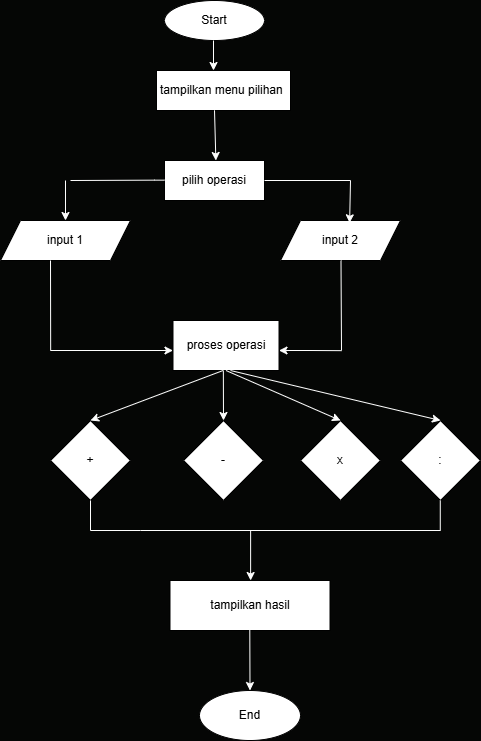

The diagram above was exported from draw.io. Its source (the exported page's mxGraphModel, read from the mxfile embedded in the PNG):
<mxGraphModel dx="1100" dy="2913" grid="1" gridSize="10" guides="1" tooltips="1" connect="1" arrows="1" fold="1" page="1" pageScale="1" pageWidth="827" pageHeight="1169" background="#050605" math="0" shadow="0">
  <root>
    <mxCell id="0" />
    <mxCell id="1" parent="0" />
    <mxCell id="C139qp6hSr_h6hPloh2u-1" value="Start" style="ellipse;whiteSpace=wrap;html=1;" parent="1" vertex="1">
      <mxGeometry x="364" y="-2300" width="100" height="40" as="geometry" />
    </mxCell>
    <mxCell id="C139qp6hSr_h6hPloh2u-2" value="tampilkan menu pilihan&amp;nbsp;" style="rounded=0;whiteSpace=wrap;html=1;" parent="1" vertex="1">
      <mxGeometry x="356" y="-2230" width="134" height="40" as="geometry" />
    </mxCell>
    <mxCell id="C139qp6hSr_h6hPloh2u-3" value="input 1" style="shape=parallelogram;perimeter=parallelogramPerimeter;whiteSpace=wrap;html=1;fixedSize=1;" parent="1" vertex="1">
      <mxGeometry x="200" y="-2080" width="130" height="40" as="geometry" />
    </mxCell>
    <mxCell id="C139qp6hSr_h6hPloh2u-4" value="input 2" style="shape=parallelogram;perimeter=parallelogramPerimeter;whiteSpace=wrap;html=1;fixedSize=1;" parent="1" vertex="1">
      <mxGeometry x="480" y="-2080" width="120" height="40" as="geometry" />
    </mxCell>
    <mxCell id="C139qp6hSr_h6hPloh2u-7" value="+" style="rhombus;whiteSpace=wrap;html=1;" parent="1" vertex="1">
      <mxGeometry x="250" y="-1880" width="80" height="80" as="geometry" />
    </mxCell>
    <mxCell id="C139qp6hSr_h6hPloh2u-8" value="-" style="rhombus;whiteSpace=wrap;html=1;" parent="1" vertex="1">
      <mxGeometry x="383" y="-1880" width="80" height="80" as="geometry" />
    </mxCell>
    <mxCell id="C139qp6hSr_h6hPloh2u-9" value="x" style="rhombus;whiteSpace=wrap;html=1;" parent="1" vertex="1">
      <mxGeometry x="500" y="-1880" width="80" height="80" as="geometry" />
    </mxCell>
    <mxCell id="C139qp6hSr_h6hPloh2u-10" value="" style="endArrow=classic;html=1;rounded=0;strokeColor=#FFFFFF;exitX=0.296;exitY=1.004;exitDx=0;exitDy=0;exitPerimeter=0;" parent="1" edge="1">
      <mxGeometry width="50" height="50" relative="1" as="geometry">
        <mxPoint x="413" y="-2260" as="sourcePoint" />
        <mxPoint x="413" y="-2230" as="targetPoint" />
        <Array as="points" />
      </mxGeometry>
    </mxCell>
    <mxCell id="C139qp6hSr_h6hPloh2u-11" value="pilih operasi" style="rounded=0;whiteSpace=wrap;html=1;" parent="1" vertex="1">
      <mxGeometry x="364" y="-2140" width="100" height="40" as="geometry" />
    </mxCell>
    <mxCell id="C139qp6hSr_h6hPloh2u-13" value=":" style="rhombus;whiteSpace=wrap;html=1;" parent="1" vertex="1">
      <mxGeometry x="600" y="-1880" width="80" height="80" as="geometry" />
    </mxCell>
    <mxCell id="C139qp6hSr_h6hPloh2u-14" value="End" style="ellipse;whiteSpace=wrap;html=1;" parent="1" vertex="1">
      <mxGeometry x="399" y="-1610" width="101" height="50" as="geometry" />
    </mxCell>
    <mxCell id="C139qp6hSr_h6hPloh2u-15" value="proses operasi" style="rounded=0;whiteSpace=wrap;html=1;" parent="1" vertex="1">
      <mxGeometry x="372.5" y="-1980" width="106" height="50" as="geometry" />
    </mxCell>
    <mxCell id="C139qp6hSr_h6hPloh2u-16" value="" style="endArrow=classic;html=1;rounded=0;strokeColor=#FFFFFF;exitX=0.542;exitY=0.995;exitDx=0;exitDy=0;exitPerimeter=0;" parent="1" edge="1">
      <mxGeometry width="50" height="50" relative="1" as="geometry">
        <mxPoint x="413.99799999999993" y="-2190.2" as="sourcePoint" />
        <mxPoint x="415.37" y="-2140" as="targetPoint" />
        <Array as="points" />
      </mxGeometry>
    </mxCell>
    <mxCell id="C139qp6hSr_h6hPloh2u-17" value="" style="endArrow=none;html=1;rounded=0;strokeColor=#FFFFFF;" parent="1" edge="1">
      <mxGeometry width="50" height="50" relative="1" as="geometry">
        <mxPoint x="464" y="-2120" as="sourcePoint" />
        <mxPoint x="550" y="-2120" as="targetPoint" />
      </mxGeometry>
    </mxCell>
    <mxCell id="C139qp6hSr_h6hPloh2u-18" value="" style="endArrow=classic;html=1;rounded=0;strokeColor=#FFFFFF;entryX=0.576;entryY=0.058;entryDx=0;entryDy=0;entryPerimeter=0;" parent="1" target="C139qp6hSr_h6hPloh2u-4" edge="1">
      <mxGeometry width="50" height="50" relative="1" as="geometry">
        <mxPoint x="550" y="-2120" as="sourcePoint" />
        <mxPoint x="580" y="-2090" as="targetPoint" />
      </mxGeometry>
    </mxCell>
    <mxCell id="C139qp6hSr_h6hPloh2u-19" value="" style="endArrow=none;html=1;rounded=0;strokeColor=#FFFFFF;" parent="1" edge="1">
      <mxGeometry width="50" height="50" relative="1" as="geometry">
        <mxPoint x="270" y="-2120" as="sourcePoint" />
        <mxPoint x="364" y="-2120.34" as="targetPoint" />
        <Array as="points">
          <mxPoint x="354" y="-2120.34" />
        </Array>
      </mxGeometry>
    </mxCell>
    <mxCell id="C139qp6hSr_h6hPloh2u-20" value="" style="endArrow=classic;html=1;rounded=0;strokeColor=#FFFFFF;entryX=0.5;entryY=0;entryDx=0;entryDy=0;" parent="1" target="C139qp6hSr_h6hPloh2u-3" edge="1">
      <mxGeometry width="50" height="50" relative="1" as="geometry">
        <mxPoint x="265" y="-2120" as="sourcePoint" />
        <mxPoint x="315" y="-2150" as="targetPoint" />
      </mxGeometry>
    </mxCell>
    <mxCell id="C139qp6hSr_h6hPloh2u-21" value="" style="endArrow=classic;html=1;rounded=0;strokeColor=#FFFFFF;" parent="1" edge="1">
      <mxGeometry width="50" height="50" relative="1" as="geometry">
        <mxPoint x="541" y="-1949.84" as="sourcePoint" />
        <mxPoint x="478.5" y="-1950" as="targetPoint" />
        <Array as="points">
          <mxPoint x="508.5" y="-1950" />
          <mxPoint x="498.5" y="-1950" />
          <mxPoint x="488.5" y="-1950" />
        </Array>
      </mxGeometry>
    </mxCell>
    <mxCell id="C139qp6hSr_h6hPloh2u-23" value="" style="endArrow=classic;html=1;rounded=0;strokeColor=#FFFFFF;" parent="1" edge="1">
      <mxGeometry width="50" height="50" relative="1" as="geometry">
        <mxPoint x="250" y="-1950" as="sourcePoint" />
        <mxPoint x="372.5" y="-1950" as="targetPoint" />
      </mxGeometry>
    </mxCell>
    <mxCell id="C139qp6hSr_h6hPloh2u-25" value="" style="endArrow=none;html=1;rounded=0;strokeColor=#FFFFFF;" parent="1" edge="1">
      <mxGeometry width="50" height="50" relative="1" as="geometry">
        <mxPoint x="541" y="-1950" as="sourcePoint" />
        <mxPoint x="540.5" y="-2040" as="targetPoint" />
      </mxGeometry>
    </mxCell>
    <mxCell id="LlvLHhfrlXATG_E2PcAS-1" value="" style="endArrow=none;html=1;rounded=0;strokeColor=#ffffff;" parent="1" edge="1">
      <mxGeometry width="50" height="50" relative="1" as="geometry">
        <mxPoint x="250.17" y="-1950" as="sourcePoint" />
        <mxPoint x="249.99999999999997" y="-2040" as="targetPoint" />
      </mxGeometry>
    </mxCell>
    <mxCell id="LlvLHhfrlXATG_E2PcAS-2" value="" style="endArrow=classic;html=1;rounded=0;strokeColor=#FFFFFF;entryX=0.5;entryY=0;entryDx=0;entryDy=0;" parent="1" target="C139qp6hSr_h6hPloh2u-8" edge="1">
      <mxGeometry width="50" height="50" relative="1" as="geometry">
        <mxPoint x="422.85" y="-1930" as="sourcePoint" />
        <mxPoint x="422.85" y="-1900" as="targetPoint" />
      </mxGeometry>
    </mxCell>
    <mxCell id="LlvLHhfrlXATG_E2PcAS-3" value="" style="endArrow=classic;html=1;rounded=0;strokeColor=#FFFFFF;exitX=0.448;exitY=1;exitDx=0;exitDy=0;exitPerimeter=0;entryX=0.5;entryY=0;entryDx=0;entryDy=0;" parent="1" target="C139qp6hSr_h6hPloh2u-7" edge="1">
      <mxGeometry width="50" height="50" relative="1" as="geometry">
        <mxPoint x="422.59800000000007" y="-1930" as="sourcePoint" />
        <mxPoint x="300" y="-1878" as="targetPoint" />
      </mxGeometry>
    </mxCell>
    <mxCell id="LlvLHhfrlXATG_E2PcAS-4" value="" style="endArrow=classic;html=1;rounded=0;strokeColor=#FFFFFF;exitX=0.75;exitY=1;exitDx=0;exitDy=0;entryX=0.5;entryY=0;entryDx=0;entryDy=0;" parent="1" target="C139qp6hSr_h6hPloh2u-9" edge="1">
      <mxGeometry width="50" height="50" relative="1" as="geometry">
        <mxPoint x="425.5" y="-1930" as="sourcePoint" />
        <mxPoint x="473.5" y="-1860" as="targetPoint" />
      </mxGeometry>
    </mxCell>
    <mxCell id="LlvLHhfrlXATG_E2PcAS-5" value="" style="endArrow=classic;html=1;rounded=0;strokeColor=#FFFFFF;exitX=0.637;exitY=0.984;exitDx=0;exitDy=0;exitPerimeter=0;entryX=0.5;entryY=0;entryDx=0;entryDy=0;" parent="1" target="C139qp6hSr_h6hPloh2u-13" edge="1">
      <mxGeometry width="50" height="50" relative="1" as="geometry">
        <mxPoint x="430.00199999999995" y="-1930" as="sourcePoint" />
        <mxPoint x="629.98" y="-1879.2" as="targetPoint" />
      </mxGeometry>
    </mxCell>
    <mxCell id="LlvLHhfrlXATG_E2PcAS-6" value="" style="endArrow=none;html=1;rounded=0;strokeColor=#FFFFFF;entryX=0.5;entryY=1;entryDx=0;entryDy=0;" parent="1" target="C139qp6hSr_h6hPloh2u-7" edge="1">
      <mxGeometry width="50" height="50" relative="1" as="geometry">
        <mxPoint x="290" y="-1770" as="sourcePoint" />
        <mxPoint x="320" y="-1760" as="targetPoint" />
      </mxGeometry>
    </mxCell>
    <mxCell id="LlvLHhfrlXATG_E2PcAS-7" value="" style="endArrow=none;html=1;rounded=0;strokeColor=#FFFFFF;" parent="1" edge="1">
      <mxGeometry width="50" height="50" relative="1" as="geometry">
        <mxPoint x="290" y="-1770" as="sourcePoint" />
        <mxPoint x="640" y="-1770" as="targetPoint" />
        <Array as="points">
          <mxPoint x="340" y="-1770" />
        </Array>
      </mxGeometry>
    </mxCell>
    <mxCell id="LlvLHhfrlXATG_E2PcAS-8" value="" style="endArrow=none;html=1;rounded=0;strokeColor=#FFFFFF;" parent="1" edge="1">
      <mxGeometry width="50" height="50" relative="1" as="geometry">
        <mxPoint x="639.77" y="-1770" as="sourcePoint" />
        <mxPoint x="639.77" y="-1800" as="targetPoint" />
      </mxGeometry>
    </mxCell>
    <mxCell id="LlvLHhfrlXATG_E2PcAS-9" value="" style="endArrow=classic;html=1;rounded=0;strokeColor=#FFFFFF;" parent="1" edge="1">
      <mxGeometry width="50" height="50" relative="1" as="geometry">
        <mxPoint x="450.12" y="-1770" as="sourcePoint" />
        <mxPoint x="450.12" y="-1720" as="targetPoint" />
      </mxGeometry>
    </mxCell>
    <mxCell id="7g1ciPr7K9OmbF76nCpj-1" value="tampilkan hasil" style="rounded=0;whiteSpace=wrap;html=1;" vertex="1" parent="1">
      <mxGeometry x="369.5" y="-1720" width="160" height="50" as="geometry" />
    </mxCell>
    <mxCell id="7g1ciPr7K9OmbF76nCpj-2" value="" style="endArrow=classic;html=1;rounded=0;strokeColor=#FFFFFF;" edge="1" parent="1" target="C139qp6hSr_h6hPloh2u-14">
      <mxGeometry width="50" height="50" relative="1" as="geometry">
        <mxPoint x="449.26" y="-1680" as="sourcePoint" />
        <mxPoint x="449.26" y="-1640" as="targetPoint" />
      </mxGeometry>
    </mxCell>
  </root>
</mxGraphModel>